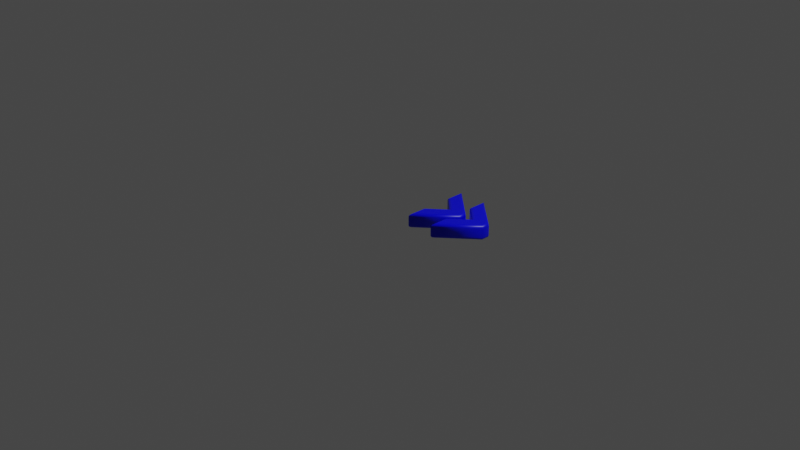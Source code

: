 # Source: 187.blend  (saved by Blender 2.83.19; exported with 4.5.12 LTS)
import bpy
from mathutils import Matrix  # noqa: F401  (used for matrix-valued properties, if any)

bpy.ops.wm.read_factory_settings(use_empty=True)
scene = bpy.context.scene
scene.name = 'Scene'

# ---- collections
col_collection = bpy.data.collections.new('Collection'); scene.collection.children.link(col_collection)

# ---- materials (node trees are filled in below, after node groups)
mat_material = bpy.data.materials.new('Material')
mat_material.alpha_threshold = 0.0
mat_material.use_transparent_shadow = False
mat_material.line_color = (0.0, 0.0, 0.0, 1.0)

# ---- material node trees
mat_material.use_nodes = True; mat_material.node_tree.nodes.clear()
_N = mat_material.node_tree.nodes; _L = mat_material.node_tree.links
n0 = _N.new('ShaderNodeOutputMaterial'); n0.name = 'Material Output'; n0.location = (300, 300)
n1 = _N.new('ShaderNodeBsdfPrincipled'); n1.name = 'Principled BSDF'; n1.location = (10, 300)
n1.distribution = 'GGX'
n1.subsurface_method = 'BURLEY'
n1.inputs[0].default_value = (0.0, 0.0, 1.0, 1.0)
n1.inputs[2].default_value = 0.4
n1.inputs[3].default_value = 1.45
n1.inputs[27].default_value = (0.0, 0.0, 0.0, 1.0)
n1.inputs[28].default_value = 1.0
_L.new(n1.outputs[0], n0.inputs[0])
n0.is_active_output = True

# ---- world
world_world = bpy.data.worlds.new('World'); scene.world = world_world
world_world.use_nodes = True; world_world.node_tree.nodes.clear()
_N = world_world.node_tree.nodes; _L = world_world.node_tree.links
n0 = _N.new('ShaderNodeOutputWorld'); n0.name = 'World Output'; n0.location = (300, 300)
n1 = _N.new('ShaderNodeBackground'); n1.name = 'Background'; n1.location = (10, 300)
n1.inputs[0].default_value = (0.05088, 0.05088, 0.05088, 1.0)
_L.new(n1.outputs[0], n0.inputs[0])
n0.is_active_output = True
world_world.color = (0.05088, 0.05088, 0.05088)
world_world.use_sun_shadow = False
world_world.sun_shadow_jitter_overblur = 0.0

# ---- cameras
cam_camera = bpy.data.cameras.new('Camera')
cam_camera.clip_end = 100.0
cam_camera.ortho_scale = 7.314

# ---- lights
light_light = bpy.data.lights.new('Light', 'POINT')
light_light.transmission_factor = 0.0
light_light.energy = 1000.0
light_light.shadow_soft_size = 0.1
light_light.shadow_maximum_resolution = 0.006
light_light.use_absolute_resolution = True

# ---- meshes
me_187 = bpy.data.meshes.new('187')
me_187.from_pydata([(0.4504, 0.6042, 0.08), (0.4504, 0.7372, 0.08), (0.7769, 0.4462, 0.08), (0.7769, 0.3891, 0.08), (0.4504, 0.09816, 0.08), (0.4504, 0.2311, 0.08), (0.6599, 0.4177, 0.08), (0.1344, 0.6042, 0.08), (0.1344, 0.7372, 0.08), (0.4608, 0.4462, 0.08), (0.4608, 0.3891, 0.08), (0.1344, 0.09816, 0.08), (0.1344, 0.2311, 0.08), (0.3439, 0.4177, 0.08), (0.4504, 0.6042, -0.08), (0.4504, 0.7372, -0.08), (0.7769, 0.4462, -0.08), (0.7769, 0.3891, -0.08), (0.4504, 0.09816, -0.08), (0.4504, 0.2311, -0.08), (0.6599, 0.4177, -0.08), (0.1344, 0.6042, -0.08), (0.1344, 0.7372, -0.08), (0.4608, 0.4462, -0.08), (0.4608, 0.3891, -0.08), (0.1344, 0.09816, -0.08), (0.1344, 0.2311, -0.08), (0.3439, 0.4177, -0.08), (0.4504, 0.6042, -0.08), (0.4389, 0.5991, -0.07772), (0.4292, 0.5947, -0.07121), (0.4227, 0.5918, -0.06148), (0.4204, 0.5908, -0.05), (0.4204, 0.5908, 0.05), (0.4227, 0.5918, 0.06148), (0.4292, 0.5947, 0.07121), (0.4389, 0.5991, 0.07772), (0.4504, 0.6042, 0.08), (0.4504, 0.7372, -0.08), (0.4389, 0.7628, -0.07772), (0.4292, 0.7845, -0.07121), (0.4227, 0.799, -0.06148), (0.4204, 0.8041, -0.05), (0.4204, 0.8041, 0.05), (0.4227, 0.799, 0.06148), (0.4292, 0.7845, 0.07121), (0.4389, 0.7628, 0.07772), (0.4504, 0.7372, 0.08), (0.7769, 0.4462, -0.08), (0.7884, 0.4514, -0.07772), (0.7981, 0.4557, -0.07121), (0.8046, 0.4586, -0.06148), (0.8069, 0.4597, -0.05), (0.8069, 0.4597, 0.05), (0.8046, 0.4586, 0.06148), (0.7981, 0.4557, 0.07121), (0.7884, 0.4514, 0.07772), (0.7769, 0.4462, 0.08), (0.7769, 0.3891, -0.08), (0.7884, 0.384, -0.07772), (0.7981, 0.3796, -0.07121), (0.8046, 0.3767, -0.06148), (0.8069, 0.3757, -0.05), (0.8069, 0.3757, 0.05), (0.8046, 0.3767, 0.06148), (0.7981, 0.3796, 0.07121), (0.7884, 0.384, 0.07772), (0.7769, 0.3891, 0.08), (0.4504, 0.09816, -0.08), (0.4389, 0.07254, -0.07772), (0.4292, 0.05083, -0.07121), (0.4227, 0.03633, -0.06148), (0.4204, 0.03123, -0.05), (0.4204, 0.03123, 0.05), (0.4227, 0.03633, 0.06148), (0.4292, 0.05083, 0.07121), (0.4389, 0.07254, 0.07772), (0.4504, 0.09816, 0.08), (0.4504, 0.2311, -0.08), (0.4389, 0.2363, -0.07772), (0.4292, 0.2406, -0.07121), (0.4227, 0.2436, -0.06148), (0.4204, 0.2446, -0.05), (0.4204, 0.2446, 0.05), (0.4227, 0.2436, 0.06148), (0.4292, 0.2406, 0.07121), (0.4389, 0.2363, 0.07772), (0.4504, 0.2311, 0.08), (0.6599, 0.4177, -0.08), (0.6427, 0.4177, -0.07772), (0.628, 0.4177, -0.07121), (0.6183, 0.4177, -0.06148), (0.6148, 0.4177, -0.05), (0.6148, 0.4177, 0.05), (0.6183, 0.4177, 0.06148), (0.628, 0.4177, 0.07121), (0.6427, 0.4177, 0.07772), (0.6599, 0.4177, 0.08), (0.1344, 0.6042, -0.08), (0.1229, 0.5991, -0.07772), (0.1131, 0.5947, -0.07121), (0.1066, 0.5918, -0.06148), (0.1044, 0.5908, -0.05), (0.1044, 0.5908, 0.05), (0.1066, 0.5918, 0.06148), (0.1131, 0.5947, 0.07121), (0.1229, 0.5991, 0.07772), (0.1344, 0.6042, 0.08), (0.1344, 0.7372, -0.08), (0.1229, 0.7628, -0.07772), (0.1131, 0.7845, -0.07121), (0.1066, 0.799, -0.06148), (0.1044, 0.8041, -0.05), (0.1044, 0.8041, 0.05), (0.1066, 0.799, 0.06148), (0.1131, 0.7845, 0.07121), (0.1229, 0.7628, 0.07772), (0.1344, 0.7372, 0.08), (0.4608, 0.4462, -0.08), (0.4723, 0.4514, -0.07772), (0.4821, 0.4557, -0.07121), (0.4886, 0.4586, -0.06148), (0.4908, 0.4597, -0.05), (0.4908, 0.4597, 0.05), (0.4886, 0.4586, 0.06148), (0.4821, 0.4557, 0.07121), (0.4723, 0.4514, 0.07772), (0.4608, 0.4462, 0.08), (0.4608, 0.3891, -0.08), (0.4723, 0.384, -0.07772), (0.4821, 0.3796, -0.07121), (0.4886, 0.3767, -0.06148), (0.4908, 0.3757, -0.05), (0.4908, 0.3757, 0.05), (0.4886, 0.3767, 0.06148), (0.4821, 0.3796, 0.07121), (0.4723, 0.384, 0.07772), (0.4608, 0.3891, 0.08), (0.1344, 0.09816, -0.08), (0.1229, 0.07254, -0.07772), (0.1131, 0.05083, -0.07121), (0.1066, 0.03633, -0.06148), (0.1044, 0.03123, -0.05), (0.1044, 0.03123, 0.05), (0.1066, 0.03633, 0.06148), (0.1131, 0.05083, 0.07121), (0.1229, 0.07254, 0.07772), (0.1344, 0.09816, 0.08), (0.1344, 0.2311, -0.08), (0.1229, 0.2363, -0.07772), (0.1131, 0.2406, -0.07121), (0.1066, 0.2436, -0.06148), (0.1044, 0.2446, -0.05), (0.1044, 0.2446, 0.05), (0.1066, 0.2436, 0.06148), (0.1131, 0.2406, 0.07121), (0.1229, 0.2363, 0.07772), (0.1344, 0.2311, 0.08), (0.3439, 0.4177, -0.08), (0.3266, 0.4177, -0.07772), (0.312, 0.4177, -0.07121), (0.3022, 0.4177, -0.06148), (0.2988, 0.4177, -0.05), (0.2988, 0.4177, 0.05), (0.3022, 0.4177, 0.06148), (0.312, 0.4177, 0.07121), (0.3266, 0.4177, 0.07772), (0.3439, 0.4177, 0.08)], [], [(7, 9, 8), (0, 2, 1), (13, 9, 7), (6, 2, 0), (13, 10, 9), (6, 3, 2), (12, 10, 13), (5, 3, 6), (12, 11, 10), (5, 4, 3), (23, 21, 22), (16, 14, 15), (23, 27, 21), (16, 20, 14), (24, 27, 23), (17, 20, 16), (24, 26, 27), (17, 19, 20), (25, 26, 24), (18, 19, 17), (29, 39, 38, 28), (30, 40, 39, 29), (31, 41, 40, 30), (32, 42, 41, 31), (33, 43, 42, 32), (34, 44, 43, 33), (35, 45, 44, 34), (36, 46, 45, 35), (37, 47, 46, 36), (39, 49, 48, 38), (40, 50, 49, 39), (41, 51, 50, 40), (42, 52, 51, 41), (43, 53, 52, 42), (44, 54, 53, 43), (45, 55, 54, 44), (46, 56, 55, 45), (47, 57, 56, 46), (49, 59, 58, 48), (50, 60, 59, 49), (51, 61, 60, 50), (52, 62, 61, 51), (53, 63, 62, 52), (54, 64, 63, 53), (55, 65, 64, 54), (56, 66, 65, 55), (57, 67, 66, 56), (59, 69, 68, 58), (60, 70, 69, 59), (61, 71, 70, 60), (62, 72, 71, 61), (63, 73, 72, 62), (64, 74, 73, 63), (65, 75, 74, 64), (66, 76, 75, 65), (67, 77, 76, 66), (69, 79, 78, 68), (70, 80, 79, 69), (71, 81, 80, 70), (72, 82, 81, 71), (73, 83, 82, 72), (74, 84, 83, 73), (75, 85, 84, 74), (76, 86, 85, 75), (77, 87, 86, 76), (79, 89, 88, 78), (80, 90, 89, 79), (81, 91, 90, 80), (82, 92, 91, 81), (83, 93, 92, 82), (84, 94, 93, 83), (85, 95, 94, 84), (86, 96, 95, 85), (87, 97, 96, 86), (89, 29, 28, 88), (90, 30, 29, 89), (91, 31, 30, 90), (92, 32, 31, 91), (93, 33, 32, 92), (94, 34, 33, 93), (95, 35, 34, 94), (96, 36, 35, 95), (97, 37, 36, 96), (99, 109, 108, 98), (100, 110, 109, 99), (101, 111, 110, 100), (102, 112, 111, 101), (103, 113, 112, 102), (104, 114, 113, 103), (105, 115, 114, 104), (106, 116, 115, 105), (107, 117, 116, 106), (109, 119, 118, 108), (110, 120, 119, 109), (111, 121, 120, 110), (112, 122, 121, 111), (113, 123, 122, 112), (114, 124, 123, 113), (115, 125, 124, 114), (116, 126, 125, 115), (117, 127, 126, 116), (119, 129, 128, 118), (120, 130, 129, 119), (121, 131, 130, 120), (122, 132, 131, 121), (123, 133, 132, 122), (124, 134, 133, 123), (125, 135, 134, 124), (126, 136, 135, 125), (127, 137, 136, 126), (129, 139, 138, 128), (130, 140, 139, 129), (131, 141, 140, 130), (132, 142, 141, 131), (133, 143, 142, 132), (134, 144, 143, 133), (135, 145, 144, 134), (136, 146, 145, 135), (137, 147, 146, 136), (139, 149, 148, 138), (140, 150, 149, 139), (141, 151, 150, 140), (142, 152, 151, 141), (143, 153, 152, 142), (144, 154, 153, 143), (145, 155, 154, 144), (146, 156, 155, 145), (147, 157, 156, 146), (149, 159, 158, 148), (150, 160, 159, 149), (151, 161, 160, 150), (152, 162, 161, 151), (153, 163, 162, 152), (154, 164, 163, 153), (155, 165, 164, 154), (156, 166, 165, 155), (157, 167, 166, 156), (159, 99, 98, 158), (160, 100, 99, 159), (161, 101, 100, 160), (162, 102, 101, 161), (163, 103, 102, 162), (164, 104, 103, 163), (165, 105, 104, 164), (166, 106, 105, 165), (167, 107, 106, 166)])
me_187.polygons.foreach_set('use_smooth', [0, 0, 0, 0, 0, 0, 0, 0, 0, 0, 0, 0, 0, 0, 0, 0, 0, 0, 0, 0, 1, 1, 1, 1, 1, 1, 1, 1, 1, 1, 1, 1, 1, 1, 1, 1, 1, 1, 1, 1, 1, 1, 1, 1, 1, 1, 1, 1, 1, 1, 1, 1, 1, 1, 1, 1, 1, 1, 1, 1, 1, 1, 1, 1, 1, 1, 1, 1, 1, 1, 1, 1, 1, 1, 1, 1, 1, 1, 1, 1, 1, 1, 1, 1, 1, 1, 1, 1, 1, 1, 1, 1, 1, 1, 1, 1, 1, 1, 1, 1, 1, 1, 1, 1, 1, 1, 1, 1, 1, 1, 1, 1, 1, 1, 1, 1, 1, 1, 1, 1, 1, 1, 1, 1, 1, 1, 1, 1, 1, 1, 1, 1, 1, 1, 1, 1, 1, 1, 1, 1, 1, 1, 1, 1, 1, 1])
_uv = me_187.uv_layers.new(name='UVMap')
_uv.uv.foreach_set('vector', [0.7685, 0.6179, 0.5433, 0.7269, 0.7685, 0.5262, 0.7689, 0.8752, 0.9941, 0.7662, 0.7689, 0.9669, 0.624, 0.7466, 0.5433, 0.7269, 0.7685, 0.6179, 0.9135, 0.7466, 0.9941, 0.7662, 0.7689, 0.8752, 0.624, 0.7466, 0.5433, 0.7662, 0.5433, 0.7269, 0.9135, 0.7466, 0.9941, 0.7269, 0.9941, 0.7662, 0.7685, 0.8752, 0.5433, 0.7662, 0.624, 0.7466, 0.7689, 0.6179, 0.9941, 0.7269, 0.9135, 0.7466, 0.7685, 0.8752, 0.7685, 0.9669, 0.5433, 0.7662, 0.7689, 0.6179, 0.7689, 0.5262, 0.9941, 0.7269, 0.5183, 0.2403, 0.7435, 0.3493, 0.7435, 0.441, 0.7439, 0.2403, 0.9691, 0.3493, 0.9691, 0.441, 0.5183, 0.2403, 0.599, 0.2206, 0.7435, 0.3493, 0.7439, 0.2403, 0.8246, 0.2206, 0.9691, 0.3493, 0.5183, 0.2009, 0.599, 0.2206, 0.5183, 0.2403, 0.7439, 0.2009, 0.8246, 0.2206, 0.7439, 0.2403, 0.5183, 0.2009, 0.7435, 0.09194, 0.599, 0.2206, 0.7439, 0.2009, 0.9691, 0.09194, 0.8246, 0.2206, 0.7435, 0.0002289, 0.7435, 0.09194, 0.5183, 0.2009, 0.9691, 0.0002289, 0.9691, 0.09194, 0.7439, 0.2009, 0.3577, 0.8488, 0.3518, 0.8959, 0.3493, 0.8901, 0.3534, 0.8525, 0.3623, 0.8453, 0.354, 0.9012, 0.3518, 0.8959, 0.3577, 0.8488, 0.3671, 0.8419, 0.356, 0.9065, 0.354, 0.9012, 0.3623, 0.8453, 0.3725, 0.8385, 0.3578, 0.9117, 0.356, 0.9065, 0.3671, 0.8419, 0.4889, 0.92, 0.3455, 0.8945, 0.3578, 0.9117, 0.3725, 0.8385, 0.5007, 0.9353, 0.3457, 0.9006, 0.3455, 0.8945, 0.4889, 0.92, 0.513, 0.9525, 0.3457, 0.9077, 0.3457, 0.9006, 0.5007, 0.9353, 0.5269, 0.9726, 0.3457, 0.9165, 0.3457, 0.9077, 0.513, 0.9525, 0.5428, 0.9955, 0.3452, 0.9283, 0.3457, 0.9165, 0.5269, 0.9726, 0.3518, 0.8959, 0.1836, 0.8559, 0.186, 0.8511, 0.3493, 0.8901, 0.354, 0.9012, 0.1812, 0.8608, 0.1836, 0.8559, 0.3518, 0.8959, 0.356, 0.9065, 0.1788, 0.8657, 0.1812, 0.8608, 0.354, 0.9012, 0.3578, 0.9117, 0.1763, 0.871, 0.1788, 0.8657, 0.356, 0.9065, 0.3455, 0.8945, 0.08323, 0.9613, 0.1763, 0.871, 0.3578, 0.9117, 0.3457, 0.9006, 0.07988, 0.9704, 0.08323, 0.9613, 0.3455, 0.8945, 0.3457, 0.9077, 0.07588, 0.9797, 0.07988, 0.9704, 0.3457, 0.9006, 0.3457, 0.9165, 0.07124, 0.9895, 0.07588, 0.9797, 0.3457, 0.9077, 0.3452, 0.9283, 0.06605, 0.9998, 0.07124, 0.9895, 0.3457, 0.9165, 0.1836, 0.8559, 0.1623, 0.8361, 0.1671, 0.8333, 0.186, 0.8511, 0.1812, 0.8608, 0.1575, 0.839, 0.1623, 0.8361, 0.1836, 0.8559, 0.1788, 0.8657, 0.1526, 0.842, 0.1575, 0.839, 0.1812, 0.8608, 0.1763, 0.871, 0.1473, 0.8453, 0.1526, 0.842, 0.1788, 0.8657, 0.08323, 0.9613, 0.04342, 0.9219, 0.1473, 0.8453, 0.1763, 0.871, 0.07988, 0.9704, 0.03379, 0.9251, 0.04342, 0.9219, 0.08323, 0.9613, 0.07588, 0.9797, 0.02353, 0.9293, 0.03379, 0.9251, 0.07988, 0.9704, 0.07124, 0.9895, 0.01232, 0.9344, 0.02353, 0.9293, 0.07588, 0.9797, 0.06605, 0.9998, 0.0002289, 0.9404, 0.01232, 0.9344, 0.07124, 0.9895, 0.1623, 0.8361, 0.1179, 0.6636, 0.1221, 0.6662, 0.1671, 0.8333, 0.1575, 0.839, 0.1143, 0.6613, 0.1179, 0.6636, 0.1623, 0.8361, 0.1526, 0.842, 0.1108, 0.6593, 0.1143, 0.6613, 0.1575, 0.839, 0.1473, 0.8453, 0.1072, 0.6575, 0.1108, 0.6593, 0.1526, 0.842, 0.04342, 0.9219, 0.1268, 0.6599, 0.1072, 0.6575, 0.1473, 0.8453, 0.03379, 0.9251, 0.1225, 0.6596, 0.1268, 0.6599, 0.04342, 0.9219, 0.02353, 0.9293, 0.1173, 0.6593, 0.1225, 0.6596, 0.03379, 0.9251, 0.01232, 0.9344, 0.1105, 0.659, 0.1173, 0.6593, 0.02353, 0.9293, 0.0002289, 0.9404, 0.101, 0.6588, 0.1105, 0.659, 0.01232, 0.9344, 0.1179, 0.6636, 0.1588, 0.6568, 0.1566, 0.6608, 0.1221, 0.6662, 0.1143, 0.6613, 0.1607, 0.6527, 0.1588, 0.6568, 0.1179, 0.6636, 0.1108, 0.6593, 0.1625, 0.6485, 0.1607, 0.6527, 0.1143, 0.6613, 0.1072, 0.6575, 0.1643, 0.6437, 0.1625, 0.6485, 0.1108, 0.6593, 0.1268, 0.6599, 0.1121, 0.5811, 0.1643, 0.6437, 0.1072, 0.6575, 0.1225, 0.6596, 0.1024, 0.569, 0.1121, 0.5811, 0.1268, 0.6599, 0.1173, 0.6593, 0.09103, 0.5567, 0.1024, 0.569, 0.1225, 0.6596, 0.1105, 0.659, 0.07707, 0.5427, 0.09103, 0.5567, 0.1173, 0.6593, 0.101, 0.6588, 0.06028, 0.5262, 0.07707, 0.5427, 0.1105, 0.659, 0.1588, 0.6568, 0.2375, 0.7759, 0.2321, 0.7819, 0.1566, 0.6608, 0.1607, 0.6527, 0.2432, 0.7696, 0.2375, 0.7759, 0.1588, 0.6568, 0.1625, 0.6485, 0.2491, 0.7631, 0.2432, 0.7696, 0.1607, 0.6527, 0.1643, 0.6437, 0.2551, 0.7564, 0.2491, 0.7631, 0.1625, 0.6485, 0.1121, 0.5811, 0.4681, 0.6165, 0.2551, 0.7564, 0.1643, 0.6437, 0.1024, 0.569, 0.4852, 0.5985, 0.4681, 0.6165, 0.1121, 0.5811, 0.09103, 0.5567, 0.5038, 0.5796, 0.4852, 0.5985, 0.1024, 0.569, 0.07707, 0.5427, 0.5233, 0.5602, 0.5038, 0.5796, 0.09103, 0.5567, 0.06028, 0.5262, 0.5428, 0.541, 0.5233, 0.5602, 0.07707, 0.5427, 0.2375, 0.7759, 0.3577, 0.8488, 0.3534, 0.8525, 0.2321, 0.7819, 0.2432, 0.7696, 0.3623, 0.8453, 0.3577, 0.8488, 0.2375, 0.7759, 0.2491, 0.7631, 0.3671, 0.8419, 0.3623, 0.8453, 0.2432, 0.7696, 0.2551, 0.7564, 0.3725, 0.8385, 0.3671, 0.8419, 0.2491, 0.7631, 0.4681, 0.6165, 0.4889, 0.92, 0.3725, 0.8385, 0.2551, 0.7564, 0.4852, 0.5985, 0.5007, 0.9353, 0.4889, 0.92, 0.4681, 0.6165, 0.5038, 0.5796, 0.513, 0.9525, 0.5007, 0.9353, 0.4852, 0.5985, 0.5233, 0.5602, 0.5269, 0.9726, 0.513, 0.9525, 0.5038, 0.5796, 0.5428, 0.541, 0.5428, 0.9955, 0.5269, 0.9726, 0.5233, 0.5602, 0.5021, 0.06247, 0.3883, 0.09642, 0.388, 0.08641, 0.5178, 0.04587, 0.4887, 0.07636, 0.3883, 0.1036, 0.3883, 0.09642, 0.5021, 0.06247, 0.4771, 0.08773, 0.3883, 0.109, 0.3883, 0.1036, 0.4887, 0.07636, 0.4655, 0.09756, 0.3882, 0.1134, 0.3883, 0.109, 0.4771, 0.08773, 0.4051, 0.1515, 0.3897, 0.09288, 0.3882, 0.1134, 0.4655, 0.09756, 0.4003, 0.1496, 0.3876, 0.09636, 0.3897, 0.09288, 0.4051, 0.1515, 0.3962, 0.1478, 0.3853, 0.09983, 0.3876, 0.09636, 0.4003, 0.1496, 0.3922, 0.1459, 0.3827, 0.1035, 0.3853, 0.09983, 0.3962, 0.1478, 0.3883, 0.1439, 0.3798, 0.1077, 0.3827, 0.1035, 0.3922, 0.1459, 0.3883, 0.09642, 0.06949, 0.01337, 0.06138, 0.0002289, 0.388, 0.08641, 0.3883, 0.1036, 0.07655, 0.02555, 0.06949, 0.01337, 0.3883, 0.09642, 0.3883, 0.109, 0.08246, 0.03673, 0.07655, 0.02555, 0.3883, 0.1036, 0.3882, 0.1134, 0.08711, 0.04727, 0.08246, 0.03673, 0.3883, 0.109, 0.3897, 0.09288, 0.1851, 0.1544, 0.08711, 0.04727, 0.3882, 0.1134, 0.3876, 0.09636, 0.1894, 0.1594, 0.1851, 0.1544, 0.3897, 0.09288, 0.3853, 0.09983, 0.1934, 0.164, 0.1894, 0.1594, 0.3876, 0.09636, 0.3827, 0.1035, 0.1974, 0.1685, 0.1934, 0.164, 0.3853, 0.09983, 0.3798, 0.1077, 0.2014, 0.1731, 0.1974, 0.1685, 0.3827, 0.1035, 0.06949, 0.01337, 0.01285, 0.08759, 0.0002289, 0.08308, 0.06138, 0.0002289, 0.07655, 0.02555, 0.02482, 0.0915, 0.01285, 0.08759, 0.06949, 0.01337, 0.08246, 0.03673, 0.03603, 0.09476, 0.02482, 0.0915, 0.07655, 0.02555, 0.08711, 0.04727, 0.04684, 0.0973, 0.03603, 0.09476, 0.08246, 0.03673, 0.1851, 0.1544, 0.1615, 0.1901, 0.04684, 0.0973, 0.08711, 0.04727, 0.1894, 0.1594, 0.1672, 0.1914, 0.1615, 0.1901, 0.1851, 0.1544, 0.1934, 0.164, 0.1724, 0.1926, 0.1672, 0.1914, 0.1894, 0.1594, 0.1974, 0.1685, 0.1775, 0.1939, 0.1724, 0.1926, 0.1934, 0.164, 0.2014, 0.1731, 0.1825, 0.1954, 0.1775, 0.1939, 0.1974, 0.1685, 0.01285, 0.08759, 0.1434, 0.3954, 0.1335, 0.396, 0.0002289, 0.08308, 0.02482, 0.0915, 0.1507, 0.3953, 0.1434, 0.3954, 0.01285, 0.08759, 0.03603, 0.09476, 0.1563, 0.3955, 0.1507, 0.3953, 0.02482, 0.0915, 0.04684, 0.0973, 0.1611, 0.396, 0.1563, 0.3955, 0.03603, 0.09476, 0.1615, 0.1901, 0.143, 0.4062, 0.1611, 0.396, 0.04684, 0.0973, 0.1672, 0.1914, 0.1458, 0.403, 0.143, 0.4062, 0.1615, 0.1901, 0.1724, 0.1926, 0.1486, 0.3996, 0.1458, 0.403, 0.1672, 0.1914, 0.1775, 0.1939, 0.1517, 0.3959, 0.1486, 0.3996, 0.1724, 0.1926, 0.1825, 0.1954, 0.1552, 0.3918, 0.1517, 0.3959, 0.1775, 0.1939, 0.1434, 0.3954, 0.1192, 0.5119, 0.1021, 0.5257, 0.1335, 0.396, 0.1507, 0.3953, 0.1342, 0.4993, 0.1192, 0.5119, 0.1434, 0.3954, 0.1563, 0.3955, 0.1469, 0.4879, 0.1342, 0.4993, 0.1507, 0.3953, 0.1611, 0.396, 0.1579, 0.4766, 0.1469, 0.4879, 0.1563, 0.3955, 0.143, 0.4062, 0.1967, 0.4144, 0.1579, 0.4766, 0.1611, 0.396, 0.1458, 0.403, 0.1966, 0.4082, 0.1967, 0.4144, 0.143, 0.4062, 0.1486, 0.3996, 0.1964, 0.4026, 0.1966, 0.4082, 0.1458, 0.403, 0.1517, 0.3959, 0.1958, 0.3972, 0.1964, 0.4026, 0.1486, 0.3996, 0.1552, 0.3918, 0.1949, 0.3919, 0.1958, 0.3972, 0.1517, 0.3959, 0.1192, 0.5119, 0.4991, 0.4939, 0.5178, 0.5117, 0.1021, 0.5257, 0.1342, 0.4993, 0.4803, 0.4762, 0.4991, 0.4939, 0.1192, 0.5119, 0.1469, 0.4879, 0.4618, 0.4594, 0.4803, 0.4762, 0.1342, 0.4993, 0.1579, 0.4766, 0.4443, 0.4439, 0.4618, 0.4594, 0.1469, 0.4879, 0.1967, 0.4144, 0.3016, 0.248, 0.4443, 0.4439, 0.1579, 0.4766, 0.1966, 0.4082, 0.2925, 0.2453, 0.3016, 0.248, 0.1967, 0.4144, 0.1964, 0.4026, 0.2835, 0.2426, 0.2925, 0.2453, 0.1966, 0.4082, 0.1958, 0.3972, 0.2748, 0.2402, 0.2835, 0.2426, 0.1964, 0.4026, 0.1949, 0.3919, 0.2665, 0.2381, 0.2748, 0.2402, 0.1958, 0.3972, 0.4991, 0.4939, 0.5021, 0.06247, 0.5178, 0.04587, 0.5178, 0.5117, 0.4803, 0.4762, 0.4887, 0.07636, 0.5021, 0.06247, 0.4991, 0.4939, 0.4618, 0.4594, 0.4771, 0.08773, 0.4887, 0.07636, 0.4803, 0.4762, 0.4443, 0.4439, 0.4655, 0.09756, 0.4771, 0.08773, 0.4618, 0.4594, 0.3016, 0.248, 0.4051, 0.1515, 0.4655, 0.09756, 0.4443, 0.4439, 0.2925, 0.2453, 0.4003, 0.1496, 0.4051, 0.1515, 0.3016, 0.248, 0.2835, 0.2426, 0.3962, 0.1478, 0.4003, 0.1496, 0.2925, 0.2453, 0.2748, 0.2402, 0.3922, 0.1459, 0.3962, 0.1478, 0.2835, 0.2426, 0.2665, 0.2381, 0.3883, 0.1439, 0.3922, 0.1459, 0.2748, 0.2402])
me_187.materials.append(mat_material)
me_187.use_remesh_fix_poles = True
me_187.use_remesh_preserve_attributes = False
me_187.use_mirror_vertex_groups = False
me_187.update()

# ---- objects
ob_light = bpy.data.objects.new('Light', light_light)
ob_camera = bpy.data.objects.new('Camera', cam_camera)
ob_187 = bpy.data.objects.new('187', me_187)

# ---- transforms, parenting, visibility, modifiers, constraints
ob_light.location = (4.076, 1.005, 5.904)
ob_light.rotation_euler = (0.6503, 0.05522, 1.866)
ob_light.lock_rotations_4d = False
ob_light.empty_display_type = 'ARROWS'
ob_light.color = (0.0, 0.0, 0.0, 0.0)
ob_light.lineart.crease_threshold = 0.0
ob_camera.location = (7.359, -6.926, 4.958)
ob_camera.rotation_euler = (1.109, 0.0, 0.8149)
ob_camera.lock_rotations_4d = False
ob_camera.empty_display_type = 'ARROWS'
ob_camera.color = (0.0, 0.0, 0.0, 0.0)
ob_camera.display_type = 'WIRE'
ob_camera.lineart.crease_threshold = 0.0
ob_187.location = (0.0, 0.0, 0.0)
ob_187.lineart.crease_threshold = 0.0

# ---- collection membership
col_collection.objects.link(ob_light)
col_collection.objects.link(ob_camera)
col_collection.objects.link(ob_187)

# ---- scene / render settings (as saved in the file)
scene.camera = ob_camera
scene.frame_start = 1; scene.frame_end = 250; scene.frame_set(1)
scene.render.engine = 'BLENDER_EEVEE_NEXT'
scene.cycles.use_denoising = False
scene.cycles.samples = 128
scene.cycles.sampling_pattern = 'TABULATED_SOBOL'
scene.cycles.use_adaptive_sampling = False
scene.cycles.use_light_tree = False
scene.view_settings.view_transform = 'Filmic'
bpy.context.view_layer.update()
